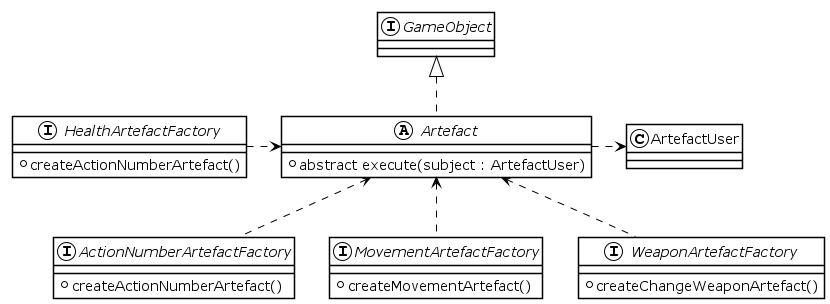

The diagram above was rendered by PlantUML. Its source (embedded in the PNG):
@startuml Artefact 
!theme plain


interface ActionNumberArtefactFactory{
    + createActionNumberArtefact()
}

interface HealthArtefactFactory{
    + createActionNumberArtefact()
}

interface MovementArtefactFactory{ 
    + createMovementArtefact()
}

interface WeaponArtefactFactory{ 
    + createChangeWeaponArtefact()
}

abstract Artefact {
    + abstract execute(subject : ArtefactUser)
}

abstract Artefact implements GameObject 
Artefact .R.> ArtefactUser

ActionNumberArtefactFactory .U.> Artefact
HealthArtefactFactory .R.> Artefact
MovementArtefactFactory .U.> Artefact
WeaponArtefactFactory .U.> Artefact


@enduml